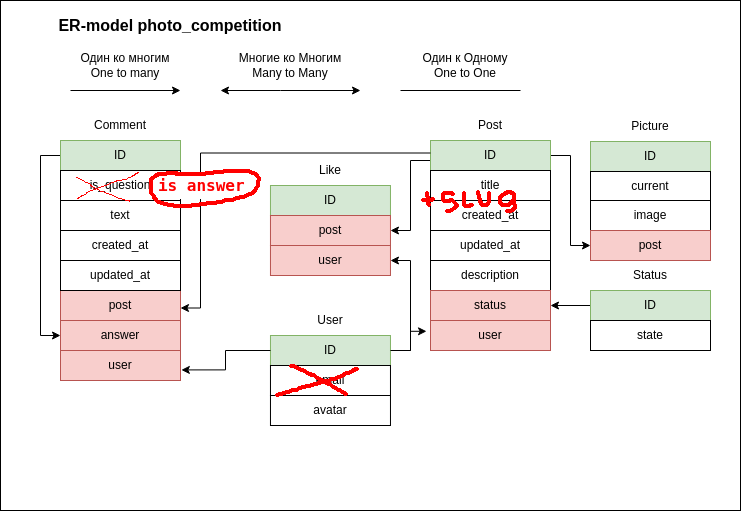

The diagram above was exported from draw.io. Its source (the exported page's mxGraphModel, read from the mxfile embedded in the PNG):
<mxGraphModel dx="1370" dy="759" grid="1" gridSize="10" guides="1" tooltips="1" connect="1" arrows="1" fold="1" page="1" pageScale="1" pageWidth="827" pageHeight="1169" math="0" shadow="0">
  <root>
    <mxCell id="0" />
    <mxCell id="1" parent="0" />
    <mxCell id="35ZBdArYHgQrasW0EU6d-1" value="Like" style="text;html=1;strokeColor=none;fillColor=none;align=center;verticalAlign=middle;whiteSpace=wrap;rounded=0;" vertex="1" parent="1">
      <mxGeometry x="339.97" y="355" width="60" height="30" as="geometry" />
    </mxCell>
    <mxCell id="35ZBdArYHgQrasW0EU6d-2" value="ID" style="rounded=0;whiteSpace=wrap;html=1;fillColor=#d5e8d4;strokeColor=#82b366;" vertex="1" parent="1">
      <mxGeometry x="309.97" y="385" width="120" height="30" as="geometry" />
    </mxCell>
    <mxCell id="35ZBdArYHgQrasW0EU6d-3" value="post" style="rounded=0;whiteSpace=wrap;html=1;fillColor=#f8cecc;strokeColor=#b85450;" vertex="1" parent="1">
      <mxGeometry x="309.97" y="415" width="120" height="30" as="geometry" />
    </mxCell>
    <mxCell id="35ZBdArYHgQrasW0EU6d-4" value="Post" style="text;html=1;strokeColor=none;fillColor=none;align=center;verticalAlign=middle;whiteSpace=wrap;rounded=0;" vertex="1" parent="1">
      <mxGeometry x="500" y="310" width="60" height="30" as="geometry" />
    </mxCell>
    <mxCell id="35ZBdArYHgQrasW0EU6d-22" style="edgeStyle=orthogonalEdgeStyle;rounded=0;orthogonalLoop=1;jettySize=auto;html=1;entryX=1;entryY=0.5;entryDx=0;entryDy=0;" edge="1" parent="1" source="35ZBdArYHgQrasW0EU6d-5" target="35ZBdArYHgQrasW0EU6d-3">
      <mxGeometry relative="1" as="geometry">
        <Array as="points">
          <mxPoint x="450" y="360" />
          <mxPoint x="450" y="430" />
        </Array>
      </mxGeometry>
    </mxCell>
    <mxCell id="35ZBdArYHgQrasW0EU6d-65" style="edgeStyle=orthogonalEdgeStyle;rounded=0;orthogonalLoop=1;jettySize=auto;html=1;entryX=0;entryY=0.5;entryDx=0;entryDy=0;" edge="1" parent="1" source="35ZBdArYHgQrasW0EU6d-5" target="35ZBdArYHgQrasW0EU6d-64">
      <mxGeometry relative="1" as="geometry" />
    </mxCell>
    <mxCell id="35ZBdArYHgQrasW0EU6d-5" value="ID" style="rounded=0;whiteSpace=wrap;html=1;fillColor=#d5e8d4;strokeColor=#82b366;" vertex="1" parent="1">
      <mxGeometry x="470" y="340" width="120" height="30" as="geometry" />
    </mxCell>
    <mxCell id="35ZBdArYHgQrasW0EU6d-6" value="title" style="rounded=0;whiteSpace=wrap;html=1;" vertex="1" parent="1">
      <mxGeometry x="470" y="370" width="120" height="30" as="geometry" />
    </mxCell>
    <mxCell id="35ZBdArYHgQrasW0EU6d-7" value="Comment" style="text;html=1;strokeColor=none;fillColor=none;align=center;verticalAlign=middle;whiteSpace=wrap;rounded=0;" vertex="1" parent="1">
      <mxGeometry x="130" y="310" width="60" height="30" as="geometry" />
    </mxCell>
    <mxCell id="35ZBdArYHgQrasW0EU6d-51" style="edgeStyle=orthogonalEdgeStyle;rounded=0;orthogonalLoop=1;jettySize=auto;html=1;entryX=0;entryY=0.5;entryDx=0;entryDy=0;" edge="1" parent="1" source="35ZBdArYHgQrasW0EU6d-8" target="35ZBdArYHgQrasW0EU6d-46">
      <mxGeometry relative="1" as="geometry">
        <Array as="points">
          <mxPoint x="80" y="355" />
          <mxPoint x="80" y="535" />
        </Array>
      </mxGeometry>
    </mxCell>
    <mxCell id="35ZBdArYHgQrasW0EU6d-8" value="ID" style="rounded=0;whiteSpace=wrap;html=1;fillColor=#d5e8d4;strokeColor=#82b366;" vertex="1" parent="1">
      <mxGeometry x="100" y="340" width="120" height="30" as="geometry" />
    </mxCell>
    <mxCell id="35ZBdArYHgQrasW0EU6d-9" value="post" style="rounded=0;whiteSpace=wrap;html=1;fillColor=#f8cecc;strokeColor=#b85450;" vertex="1" parent="1">
      <mxGeometry x="100" y="490" width="120" height="30" as="geometry" />
    </mxCell>
    <mxCell id="35ZBdArYHgQrasW0EU6d-10" value="Picture" style="text;html=1;strokeColor=none;fillColor=none;align=center;verticalAlign=middle;whiteSpace=wrap;rounded=0;" vertex="1" parent="1">
      <mxGeometry x="660" y="311" width="60" height="30" as="geometry" />
    </mxCell>
    <mxCell id="35ZBdArYHgQrasW0EU6d-11" value="ID" style="rounded=0;whiteSpace=wrap;html=1;fillColor=#d5e8d4;strokeColor=#82b366;" vertex="1" parent="1">
      <mxGeometry x="630" y="341" width="120" height="30" as="geometry" />
    </mxCell>
    <mxCell id="35ZBdArYHgQrasW0EU6d-12" value="" style="rounded=0;whiteSpace=wrap;html=1;" vertex="1" parent="1">
      <mxGeometry x="630" y="371" width="120" height="30" as="geometry" />
    </mxCell>
    <mxCell id="35ZBdArYHgQrasW0EU6d-13" value="User" style="text;html=1;strokeColor=none;fillColor=none;align=center;verticalAlign=middle;whiteSpace=wrap;rounded=0;" vertex="1" parent="1">
      <mxGeometry x="339.97" y="505" width="60" height="30" as="geometry" />
    </mxCell>
    <mxCell id="35ZBdArYHgQrasW0EU6d-23" style="edgeStyle=orthogonalEdgeStyle;rounded=0;orthogonalLoop=1;jettySize=auto;html=1;entryX=1;entryY=0.5;entryDx=0;entryDy=0;" edge="1" parent="1" source="35ZBdArYHgQrasW0EU6d-14" target="35ZBdArYHgQrasW0EU6d-19">
      <mxGeometry relative="1" as="geometry">
        <Array as="points">
          <mxPoint x="449.97" y="550" />
          <mxPoint x="449.97" y="460" />
        </Array>
      </mxGeometry>
    </mxCell>
    <mxCell id="35ZBdArYHgQrasW0EU6d-14" value="ID" style="rounded=0;whiteSpace=wrap;html=1;fillColor=#d5e8d4;strokeColor=#82b366;" vertex="1" parent="1">
      <mxGeometry x="309.97" y="535" width="120" height="30" as="geometry" />
    </mxCell>
    <mxCell id="35ZBdArYHgQrasW0EU6d-15" value="email" style="rounded=0;whiteSpace=wrap;html=1;" vertex="1" parent="1">
      <mxGeometry x="309.97" y="565" width="120" height="30" as="geometry" />
    </mxCell>
    <mxCell id="35ZBdArYHgQrasW0EU6d-16" value="created_at" style="rounded=0;whiteSpace=wrap;html=1;" vertex="1" parent="1">
      <mxGeometry x="470" y="400" width="120" height="30" as="geometry" />
    </mxCell>
    <mxCell id="35ZBdArYHgQrasW0EU6d-17" value="updated_at" style="rounded=0;whiteSpace=wrap;html=1;" vertex="1" parent="1">
      <mxGeometry x="470" y="430" width="120" height="30" as="geometry" />
    </mxCell>
    <mxCell id="35ZBdArYHgQrasW0EU6d-18" value="description" style="rounded=0;whiteSpace=wrap;html=1;" vertex="1" parent="1">
      <mxGeometry x="470" y="460" width="120" height="30" as="geometry" />
    </mxCell>
    <mxCell id="35ZBdArYHgQrasW0EU6d-19" value="user" style="rounded=0;whiteSpace=wrap;html=1;fillColor=#f8cecc;strokeColor=#b85450;" vertex="1" parent="1">
      <mxGeometry x="309.97" y="445" width="120" height="30" as="geometry" />
    </mxCell>
    <mxCell id="35ZBdArYHgQrasW0EU6d-24" value="status" style="rounded=0;whiteSpace=wrap;html=1;fillColor=#f8cecc;strokeColor=#b85450;" vertex="1" parent="1">
      <mxGeometry x="470" y="490" width="120" height="30" as="geometry" />
    </mxCell>
    <mxCell id="35ZBdArYHgQrasW0EU6d-25" value="Status" style="text;html=1;strokeColor=none;fillColor=none;align=center;verticalAlign=middle;whiteSpace=wrap;rounded=0;" vertex="1" parent="1">
      <mxGeometry x="660" y="460" width="60" height="30" as="geometry" />
    </mxCell>
    <mxCell id="35ZBdArYHgQrasW0EU6d-34" style="edgeStyle=orthogonalEdgeStyle;rounded=0;orthogonalLoop=1;jettySize=auto;html=1;entryX=1;entryY=0.5;entryDx=0;entryDy=0;" edge="1" parent="1" source="35ZBdArYHgQrasW0EU6d-26" target="35ZBdArYHgQrasW0EU6d-24">
      <mxGeometry relative="1" as="geometry" />
    </mxCell>
    <mxCell id="35ZBdArYHgQrasW0EU6d-26" value="ID" style="rounded=0;whiteSpace=wrap;html=1;fillColor=#d5e8d4;strokeColor=#82b366;" vertex="1" parent="1">
      <mxGeometry x="630" y="490" width="120" height="30" as="geometry" />
    </mxCell>
    <mxCell id="35ZBdArYHgQrasW0EU6d-27" value="state" style="rounded=0;whiteSpace=wrap;html=1;" vertex="1" parent="1">
      <mxGeometry x="630" y="520" width="120" height="30" as="geometry" />
    </mxCell>
    <mxCell id="35ZBdArYHgQrasW0EU6d-35" value="current" style="rounded=0;whiteSpace=wrap;html=1;" vertex="1" parent="1">
      <mxGeometry x="630" y="371" width="120" height="30" as="geometry" />
    </mxCell>
    <mxCell id="35ZBdArYHgQrasW0EU6d-36" value="ER-model photo_competition" style="text;html=1;strokeColor=none;fillColor=none;align=center;verticalAlign=middle;whiteSpace=wrap;rounded=0;fontStyle=1;fontSize=16;" vertex="1" parent="1">
      <mxGeometry x="90" y="210" width="240" height="30" as="geometry" />
    </mxCell>
    <mxCell id="35ZBdArYHgQrasW0EU6d-37" value="" style="endArrow=classic;html=1;rounded=0;" edge="1" parent="1">
      <mxGeometry width="50" height="50" relative="1" as="geometry">
        <mxPoint x="110" y="290" as="sourcePoint" />
        <mxPoint x="220" y="290" as="targetPoint" />
      </mxGeometry>
    </mxCell>
    <mxCell id="35ZBdArYHgQrasW0EU6d-38" value="Один ко многим&lt;br&gt;One to many" style="text;html=1;strokeColor=none;fillColor=none;align=center;verticalAlign=middle;whiteSpace=wrap;rounded=0;" vertex="1" parent="1">
      <mxGeometry x="110" y="250" width="110" height="30" as="geometry" />
    </mxCell>
    <mxCell id="35ZBdArYHgQrasW0EU6d-39" value="" style="endArrow=classic;startArrow=classic;html=1;rounded=0;" edge="1" parent="1">
      <mxGeometry width="50" height="50" relative="1" as="geometry">
        <mxPoint x="260" y="290" as="sourcePoint" />
        <mxPoint x="400" y="290" as="targetPoint" />
        <Array as="points">
          <mxPoint x="320" y="290" />
        </Array>
      </mxGeometry>
    </mxCell>
    <mxCell id="35ZBdArYHgQrasW0EU6d-40" value="Многие ко Многим&lt;br&gt;Many to Many" style="text;html=1;strokeColor=none;fillColor=none;align=center;verticalAlign=middle;whiteSpace=wrap;rounded=0;" vertex="1" parent="1">
      <mxGeometry x="270" y="250" width="120" height="30" as="geometry" />
    </mxCell>
    <mxCell id="35ZBdArYHgQrasW0EU6d-41" value="" style="endArrow=none;html=1;rounded=0;" edge="1" parent="1">
      <mxGeometry width="50" height="50" relative="1" as="geometry">
        <mxPoint x="560" y="290" as="sourcePoint" />
        <mxPoint x="440" y="290" as="targetPoint" />
      </mxGeometry>
    </mxCell>
    <mxCell id="35ZBdArYHgQrasW0EU6d-42" value="Один к Одному&lt;br&gt;One to One" style="text;html=1;strokeColor=none;fillColor=none;align=center;verticalAlign=middle;whiteSpace=wrap;rounded=0;" vertex="1" parent="1">
      <mxGeometry x="450" y="250" width="110" height="30" as="geometry" />
    </mxCell>
    <mxCell id="35ZBdArYHgQrasW0EU6d-45" value="text" style="rounded=0;whiteSpace=wrap;html=1;" vertex="1" parent="1">
      <mxGeometry x="100" y="400" width="120" height="30" as="geometry" />
    </mxCell>
    <mxCell id="35ZBdArYHgQrasW0EU6d-46" value="answer" style="rounded=0;whiteSpace=wrap;html=1;fillColor=#f8cecc;strokeColor=#b85450;" vertex="1" parent="1">
      <mxGeometry x="100" y="520" width="120" height="30" as="geometry" />
    </mxCell>
    <mxCell id="35ZBdArYHgQrasW0EU6d-52" value="created_at" style="rounded=0;whiteSpace=wrap;html=1;" vertex="1" parent="1">
      <mxGeometry x="100" y="430" width="120" height="30" as="geometry" />
    </mxCell>
    <mxCell id="35ZBdArYHgQrasW0EU6d-53" value="updated_at" style="rounded=0;whiteSpace=wrap;html=1;" vertex="1" parent="1">
      <mxGeometry x="100" y="460" width="120" height="30" as="geometry" />
    </mxCell>
    <mxCell id="35ZBdArYHgQrasW0EU6d-54" value="user" style="rounded=0;whiteSpace=wrap;html=1;fillColor=#f8cecc;strokeColor=#b85450;" vertex="1" parent="1">
      <mxGeometry x="100.00000000000003" y="550" width="120" height="30" as="geometry" />
    </mxCell>
    <mxCell id="35ZBdArYHgQrasW0EU6d-55" value="is_question" style="rounded=0;whiteSpace=wrap;html=1;" vertex="1" parent="1">
      <mxGeometry x="100" y="370" width="120" height="30" as="geometry" />
    </mxCell>
    <mxCell id="35ZBdArYHgQrasW0EU6d-59" style="edgeStyle=orthogonalEdgeStyle;rounded=0;orthogonalLoop=1;jettySize=auto;html=1;entryX=1;entryY=0.667;entryDx=0;entryDy=0;entryPerimeter=0;" edge="1" parent="1">
      <mxGeometry relative="1" as="geometry">
        <mxPoint x="470.0000000000001" y="352.49671140939597" as="sourcePoint" />
        <mxPoint x="220" y="507.5" as="targetPoint" />
        <Array as="points">
          <mxPoint x="240" y="352.49" />
          <mxPoint x="240" y="507.49" />
        </Array>
      </mxGeometry>
    </mxCell>
    <mxCell id="35ZBdArYHgQrasW0EU6d-60" style="edgeStyle=orthogonalEdgeStyle;rounded=0;orthogonalLoop=1;jettySize=auto;html=1;entryX=1.007;entryY=0.647;entryDx=0;entryDy=0;entryPerimeter=0;" edge="1" parent="1" source="35ZBdArYHgQrasW0EU6d-14" target="35ZBdArYHgQrasW0EU6d-54">
      <mxGeometry relative="1" as="geometry" />
    </mxCell>
    <mxCell id="35ZBdArYHgQrasW0EU6d-61" value="" style="rounded=0;whiteSpace=wrap;html=1;" vertex="1" parent="1">
      <mxGeometry x="630" y="400" width="120" height="30" as="geometry" />
    </mxCell>
    <mxCell id="35ZBdArYHgQrasW0EU6d-62" value="image" style="rounded=0;whiteSpace=wrap;html=1;" vertex="1" parent="1">
      <mxGeometry x="630" y="400" width="120" height="30" as="geometry" />
    </mxCell>
    <mxCell id="35ZBdArYHgQrasW0EU6d-63" value="" style="rounded=0;whiteSpace=wrap;html=1;" vertex="1" parent="1">
      <mxGeometry x="630" y="430" width="120" height="30" as="geometry" />
    </mxCell>
    <mxCell id="35ZBdArYHgQrasW0EU6d-64" value="post" style="rounded=0;whiteSpace=wrap;html=1;fillColor=#f8cecc;strokeColor=#b85450;" vertex="1" parent="1">
      <mxGeometry x="630" y="430" width="120" height="30" as="geometry" />
    </mxCell>
    <mxCell id="35ZBdArYHgQrasW0EU6d-66" value="avatar" style="rounded=0;whiteSpace=wrap;html=1;" vertex="1" parent="1">
      <mxGeometry x="309.97" y="595" width="120" height="30" as="geometry" />
    </mxCell>
    <mxCell id="35ZBdArYHgQrasW0EU6d-67" value="user" style="rounded=0;whiteSpace=wrap;html=1;fillColor=#f8cecc;strokeColor=#b85450;" vertex="1" parent="1">
      <mxGeometry x="470" y="520" width="120" height="30" as="geometry" />
    </mxCell>
    <mxCell id="35ZBdArYHgQrasW0EU6d-68" style="edgeStyle=orthogonalEdgeStyle;rounded=0;orthogonalLoop=1;jettySize=auto;html=1;entryX=-0.033;entryY=0.36;entryDx=0;entryDy=0;entryPerimeter=0;" edge="1" parent="1" source="35ZBdArYHgQrasW0EU6d-14" target="35ZBdArYHgQrasW0EU6d-67">
      <mxGeometry relative="1" as="geometry" />
    </mxCell>
    <mxCell id="35ZBdArYHgQrasW0EU6d-69" value="" style="whiteSpace=wrap;html=1;fillColor=none;" vertex="1" parent="1">
      <mxGeometry x="40" y="200" width="740" height="510" as="geometry" />
    </mxCell>
  </root>
</mxGraphModel>